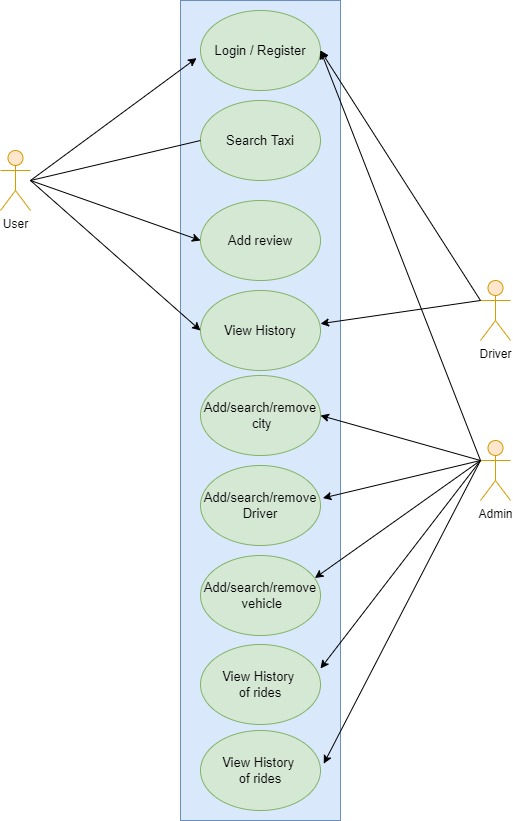

The diagram above was exported from draw.io. Its source (the exported page's mxGraphModel, read from the mxfile embedded in the PNG):
<mxGraphModel dx="998" dy="540" grid="1" gridSize="10" guides="1" tooltips="1" connect="1" arrows="1" fold="1" page="1" pageScale="1" pageWidth="850" pageHeight="1100" math="0" shadow="0">
  <root>
    <mxCell id="0" />
    <mxCell id="1" parent="0" />
    <mxCell id="ROffvYmcrEpxg_TrTKks-27" value="" style="rounded=0;whiteSpace=wrap;html=1;fontSize=13;fillColor=#dae8fc;strokeColor=#6c8ebf;" vertex="1" parent="1">
      <mxGeometry x="210" width="160" height="820" as="geometry" />
    </mxCell>
    <mxCell id="ROffvYmcrEpxg_TrTKks-1" value="User" style="shape=umlActor;verticalLabelPosition=bottom;verticalAlign=top;html=1;outlineConnect=0;fillColor=#ffe6cc;strokeColor=#d79b00;" vertex="1" parent="1">
      <mxGeometry x="30" y="150" width="30" height="60" as="geometry" />
    </mxCell>
    <mxCell id="ROffvYmcrEpxg_TrTKks-2" value="Login / Register" style="ellipse;whiteSpace=wrap;html=1;fillColor=#d5e8d4;strokeColor=#82b366;fontStyle=0;fontSize=13;" vertex="1" parent="1">
      <mxGeometry x="230" y="10" width="120" height="80" as="geometry" />
    </mxCell>
    <mxCell id="ROffvYmcrEpxg_TrTKks-3" value="Search Taxi" style="ellipse;whiteSpace=wrap;html=1;fillColor=#d5e8d4;strokeColor=#82b366;fontStyle=0;fontSize=13;" vertex="1" parent="1">
      <mxGeometry x="230" y="100" width="120" height="80" as="geometry" />
    </mxCell>
    <mxCell id="ROffvYmcrEpxg_TrTKks-4" value="Add review" style="ellipse;whiteSpace=wrap;html=1;fillColor=#d5e8d4;strokeColor=#82b366;fontStyle=0;fontSize=13;" vertex="1" parent="1">
      <mxGeometry x="230" y="200" width="120" height="80" as="geometry" />
    </mxCell>
    <mxCell id="ROffvYmcrEpxg_TrTKks-5" value="View History" style="ellipse;whiteSpace=wrap;html=1;fillColor=#d5e8d4;strokeColor=#82b366;fontStyle=0;fontSize=13;" vertex="1" parent="1">
      <mxGeometry x="230" y="290" width="120" height="80" as="geometry" />
    </mxCell>
    <mxCell id="ROffvYmcrEpxg_TrTKks-6" value="" style="endArrow=classic;html=1;rounded=0;entryX=-0.033;entryY=0.595;entryDx=0;entryDy=0;entryPerimeter=0;exitX=0;exitY=0.5;exitDx=0;exitDy=0;" edge="1" parent="1" source="ROffvYmcrEpxg_TrTKks-3" target="ROffvYmcrEpxg_TrTKks-2">
      <mxGeometry width="50" height="50" relative="1" as="geometry">
        <mxPoint x="400" y="300" as="sourcePoint" />
        <mxPoint x="450" y="250" as="targetPoint" />
        <Array as="points">
          <mxPoint x="60" y="180" />
        </Array>
      </mxGeometry>
    </mxCell>
    <mxCell id="ROffvYmcrEpxg_TrTKks-8" value="" style="endArrow=classic;html=1;rounded=0;entryX=0;entryY=0.5;entryDx=0;entryDy=0;" edge="1" parent="1" target="ROffvYmcrEpxg_TrTKks-4">
      <mxGeometry width="50" height="50" relative="1" as="geometry">
        <mxPoint x="60" y="180" as="sourcePoint" />
        <mxPoint x="450" y="250" as="targetPoint" />
      </mxGeometry>
    </mxCell>
    <mxCell id="ROffvYmcrEpxg_TrTKks-9" value="" style="endArrow=classic;html=1;rounded=0;entryX=0;entryY=0.5;entryDx=0;entryDy=0;" edge="1" parent="1" target="ROffvYmcrEpxg_TrTKks-5">
      <mxGeometry width="50" height="50" relative="1" as="geometry">
        <mxPoint x="60" y="180" as="sourcePoint" />
        <mxPoint x="240" y="250" as="targetPoint" />
      </mxGeometry>
    </mxCell>
    <mxCell id="ROffvYmcrEpxg_TrTKks-10" value="Driver" style="shape=umlActor;verticalLabelPosition=bottom;verticalAlign=top;html=1;outlineConnect=0;fillColor=#ffe6cc;strokeColor=#d79b00;" vertex="1" parent="1">
      <mxGeometry x="510" y="280" width="30" height="60" as="geometry" />
    </mxCell>
    <mxCell id="ROffvYmcrEpxg_TrTKks-13" value="" style="endArrow=classic;html=1;rounded=0;entryX=1;entryY=0.5;entryDx=0;entryDy=0;exitX=0;exitY=0.3333333333333333;exitDx=0;exitDy=0;exitPerimeter=0;" edge="1" parent="1" source="ROffvYmcrEpxg_TrTKks-10" target="ROffvYmcrEpxg_TrTKks-2">
      <mxGeometry width="50" height="50" relative="1" as="geometry">
        <mxPoint x="400" y="300" as="sourcePoint" />
        <mxPoint x="450" y="250" as="targetPoint" />
      </mxGeometry>
    </mxCell>
    <mxCell id="ROffvYmcrEpxg_TrTKks-14" value="" style="endArrow=classic;html=1;rounded=0;entryX=1;entryY=0.415;entryDx=0;entryDy=0;entryPerimeter=0;" edge="1" parent="1" target="ROffvYmcrEpxg_TrTKks-5">
      <mxGeometry width="50" height="50" relative="1" as="geometry">
        <mxPoint x="510" y="300" as="sourcePoint" />
        <mxPoint x="360" y="60" as="targetPoint" />
      </mxGeometry>
    </mxCell>
    <mxCell id="ROffvYmcrEpxg_TrTKks-15" value="Admin" style="shape=umlActor;verticalLabelPosition=bottom;verticalAlign=top;html=1;outlineConnect=0;fillColor=#ffe6cc;strokeColor=#d79b00;" vertex="1" parent="1">
      <mxGeometry x="510" y="440" width="30" height="60" as="geometry" />
    </mxCell>
    <mxCell id="ROffvYmcrEpxg_TrTKks-16" value="Add/search/remove&lt;br style=&quot;font-size: 13px;&quot;&gt;&amp;nbsp;city" style="ellipse;whiteSpace=wrap;html=1;fillColor=#d5e8d4;strokeColor=#82b366;fontStyle=0;fontSize=13;" vertex="1" parent="1">
      <mxGeometry x="230" y="375" width="120" height="80" as="geometry" />
    </mxCell>
    <mxCell id="ROffvYmcrEpxg_TrTKks-17" value="Add/search/remove Driver" style="ellipse;whiteSpace=wrap;html=1;fillColor=#d5e8d4;strokeColor=#82b366;fontStyle=0;fontSize=13;" vertex="1" parent="1">
      <mxGeometry x="230" y="465" width="120" height="80" as="geometry" />
    </mxCell>
    <mxCell id="ROffvYmcrEpxg_TrTKks-18" value="Add/search/remove&lt;br style=&quot;font-size: 13px;&quot;&gt;&amp;nbsp;vehicle" style="ellipse;whiteSpace=wrap;html=1;fillColor=#d5e8d4;strokeColor=#82b366;fontStyle=0;fontSize=13;" vertex="1" parent="1">
      <mxGeometry x="230" y="555" width="120" height="80" as="geometry" />
    </mxCell>
    <mxCell id="ROffvYmcrEpxg_TrTKks-19" value="View History &lt;br style=&quot;font-size: 13px;&quot;&gt;of rides" style="ellipse;whiteSpace=wrap;html=1;fillColor=#d5e8d4;strokeColor=#82b366;fontStyle=0;fontSize=13;" vertex="1" parent="1">
      <mxGeometry x="230" y="644" width="120" height="80" as="geometry" />
    </mxCell>
    <mxCell id="ROffvYmcrEpxg_TrTKks-20" value="View History &lt;br style=&quot;font-size: 13px;&quot;&gt;of rides" style="ellipse;whiteSpace=wrap;html=1;fillColor=#d5e8d4;strokeColor=#82b366;fontStyle=0;fontSize=13;" vertex="1" parent="1">
      <mxGeometry x="230" y="730" width="120" height="80" as="geometry" />
    </mxCell>
    <mxCell id="ROffvYmcrEpxg_TrTKks-21" value="" style="endArrow=classic;html=1;rounded=0;entryX=1;entryY=0.5;entryDx=0;entryDy=0;exitX=0;exitY=0.3333333333333333;exitDx=0;exitDy=0;exitPerimeter=0;" edge="1" parent="1" source="ROffvYmcrEpxg_TrTKks-15" target="ROffvYmcrEpxg_TrTKks-16">
      <mxGeometry width="50" height="50" relative="1" as="geometry">
        <mxPoint x="520" y="310" as="sourcePoint" />
        <mxPoint x="360" y="333.20000000000005" as="targetPoint" />
      </mxGeometry>
    </mxCell>
    <mxCell id="ROffvYmcrEpxg_TrTKks-22" value="" style="endArrow=classic;html=1;rounded=0;entryX=1.027;entryY=0.415;entryDx=0;entryDy=0;exitX=0;exitY=0.3333333333333333;exitDx=0;exitDy=0;exitPerimeter=0;entryPerimeter=0;" edge="1" parent="1" source="ROffvYmcrEpxg_TrTKks-15" target="ROffvYmcrEpxg_TrTKks-20">
      <mxGeometry width="50" height="50" relative="1" as="geometry">
        <mxPoint x="520" y="470" as="sourcePoint" />
        <mxPoint x="360" y="425" as="targetPoint" />
      </mxGeometry>
    </mxCell>
    <mxCell id="ROffvYmcrEpxg_TrTKks-23" value="" style="endArrow=classic;html=1;rounded=0;entryX=1.02;entryY=0.407;entryDx=0;entryDy=0;entryPerimeter=0;" edge="1" parent="1" target="ROffvYmcrEpxg_TrTKks-17">
      <mxGeometry width="50" height="50" relative="1" as="geometry">
        <mxPoint x="510" y="460" as="sourcePoint" />
        <mxPoint x="363.24" y="773.2" as="targetPoint" />
      </mxGeometry>
    </mxCell>
    <mxCell id="ROffvYmcrEpxg_TrTKks-24" value="" style="endArrow=classic;html=1;rounded=0;entryX=0.953;entryY=0.282;entryDx=0;entryDy=0;entryPerimeter=0;" edge="1" parent="1" target="ROffvYmcrEpxg_TrTKks-18">
      <mxGeometry width="50" height="50" relative="1" as="geometry">
        <mxPoint x="510" y="460" as="sourcePoint" />
        <mxPoint x="362.4000000000001" y="507.55999999999995" as="targetPoint" />
      </mxGeometry>
    </mxCell>
    <mxCell id="ROffvYmcrEpxg_TrTKks-25" value="" style="endArrow=classic;html=1;rounded=0;entryX=1;entryY=0.3;entryDx=0;entryDy=0;entryPerimeter=0;" edge="1" parent="1" target="ROffvYmcrEpxg_TrTKks-19">
      <mxGeometry width="50" height="50" relative="1" as="geometry">
        <mxPoint x="510" y="460" as="sourcePoint" />
        <mxPoint x="354.3599999999999" y="587.56" as="targetPoint" />
      </mxGeometry>
    </mxCell>
    <mxCell id="ROffvYmcrEpxg_TrTKks-26" value="" style="endArrow=classic;html=1;rounded=0;" edge="1" parent="1">
      <mxGeometry width="50" height="50" relative="1" as="geometry">
        <mxPoint x="510" y="460" as="sourcePoint" />
        <mxPoint x="350" y="50" as="targetPoint" />
      </mxGeometry>
    </mxCell>
  </root>
</mxGraphModel>